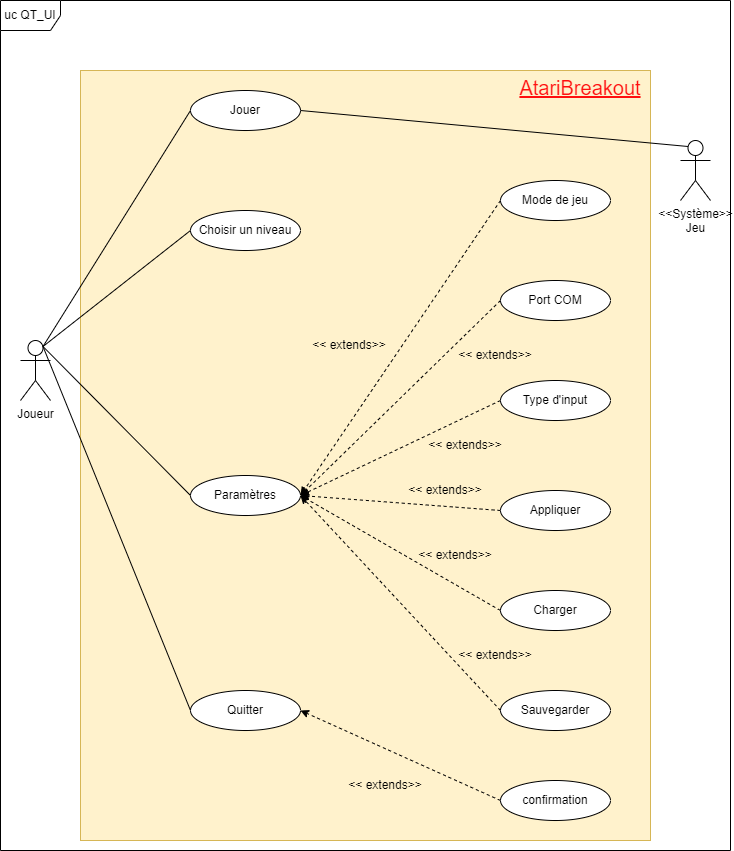

The diagram above was exported from draw.io. Its source (the exported page's mxGraphModel, read from the mxfile embedded in the PNG):
<mxGraphModel dx="1313" dy="726" grid="1" gridSize="10" guides="1" tooltips="1" connect="1" arrows="1" fold="1" page="1" pageScale="1" pageWidth="827" pageHeight="1169" math="0" shadow="0">
  <root>
    <mxCell id="0" />
    <mxCell id="1" parent="0" />
    <mxCell id="sBziASWLmKaQjnyZyo9N-38" value="" style="rounded=0;whiteSpace=wrap;html=1;fillColor=#fff2cc;strokeColor=#d6b656;align=right;" vertex="1" parent="1">
      <mxGeometry x="100" y="100" width="570" height="770" as="geometry" />
    </mxCell>
    <mxCell id="sBziASWLmKaQjnyZyo9N-1" value="Joueur" style="shape=umlActor;verticalLabelPosition=bottom;verticalAlign=top;html=1;outlineConnect=0;" vertex="1" parent="1">
      <mxGeometry x="40" y="370" width="30" height="60" as="geometry" />
    </mxCell>
    <mxCell id="sBziASWLmKaQjnyZyo9N-2" value="Jouer" style="ellipse;whiteSpace=wrap;html=1;" vertex="1" parent="1">
      <mxGeometry x="210" y="120" width="110" height="40" as="geometry" />
    </mxCell>
    <mxCell id="sBziASWLmKaQjnyZyo9N-3" value="Choisir un niveau" style="ellipse;whiteSpace=wrap;html=1;" vertex="1" parent="1">
      <mxGeometry x="210" y="240" width="110" height="40" as="geometry" />
    </mxCell>
    <mxCell id="sBziASWLmKaQjnyZyo9N-4" value="Paramètres" style="ellipse;whiteSpace=wrap;html=1;" vertex="1" parent="1">
      <mxGeometry x="210" y="505" width="110" height="40" as="geometry" />
    </mxCell>
    <mxCell id="sBziASWLmKaQjnyZyo9N-6" value="Quitter" style="ellipse;whiteSpace=wrap;html=1;" vertex="1" parent="1">
      <mxGeometry x="210" y="720" width="110" height="40" as="geometry" />
    </mxCell>
    <mxCell id="sBziASWLmKaQjnyZyo9N-7" value="confirmation" style="ellipse;whiteSpace=wrap;html=1;" vertex="1" parent="1">
      <mxGeometry x="520" y="810" width="110" height="40" as="geometry" />
    </mxCell>
    <mxCell id="sBziASWLmKaQjnyZyo9N-8" value="Mode de jeu" style="ellipse;whiteSpace=wrap;html=1;" vertex="1" parent="1">
      <mxGeometry x="520" y="210" width="110" height="40" as="geometry" />
    </mxCell>
    <mxCell id="sBziASWLmKaQjnyZyo9N-11" value="Port COM" style="ellipse;whiteSpace=wrap;html=1;" vertex="1" parent="1">
      <mxGeometry x="520" y="310" width="110" height="40" as="geometry" />
    </mxCell>
    <mxCell id="sBziASWLmKaQjnyZyo9N-12" value="Type d'input" style="ellipse;whiteSpace=wrap;html=1;" vertex="1" parent="1">
      <mxGeometry x="520" y="410" width="110" height="40" as="geometry" />
    </mxCell>
    <mxCell id="sBziASWLmKaQjnyZyo9N-15" value="Charger" style="ellipse;whiteSpace=wrap;html=1;" vertex="1" parent="1">
      <mxGeometry x="520" y="620" width="110" height="40" as="geometry" />
    </mxCell>
    <mxCell id="sBziASWLmKaQjnyZyo9N-16" value="Appliquer" style="ellipse;whiteSpace=wrap;html=1;" vertex="1" parent="1">
      <mxGeometry x="520" y="520" width="110" height="40" as="geometry" />
    </mxCell>
    <mxCell id="sBziASWLmKaQjnyZyo9N-17" value="Sauvegarder" style="ellipse;whiteSpace=wrap;html=1;" vertex="1" parent="1">
      <mxGeometry x="520" y="720" width="110" height="40" as="geometry" />
    </mxCell>
    <mxCell id="sBziASWLmKaQjnyZyo9N-18" value="" style="endArrow=none;html=1;rounded=0;exitX=0.75;exitY=0.1;exitDx=0;exitDy=0;exitPerimeter=0;entryX=0;entryY=0.5;entryDx=0;entryDy=0;" edge="1" parent="1" source="sBziASWLmKaQjnyZyo9N-1" target="sBziASWLmKaQjnyZyo9N-2">
      <mxGeometry width="50" height="50" relative="1" as="geometry">
        <mxPoint x="110" y="220" as="sourcePoint" />
        <mxPoint x="160" y="170" as="targetPoint" />
      </mxGeometry>
    </mxCell>
    <mxCell id="sBziASWLmKaQjnyZyo9N-19" value="" style="endArrow=none;html=1;rounded=0;exitX=0.75;exitY=0.1;exitDx=0;exitDy=0;exitPerimeter=0;entryX=0;entryY=0.5;entryDx=0;entryDy=0;" edge="1" parent="1" source="sBziASWLmKaQjnyZyo9N-1" target="sBziASWLmKaQjnyZyo9N-3">
      <mxGeometry width="50" height="50" relative="1" as="geometry">
        <mxPoint x="93" y="246" as="sourcePoint" />
        <mxPoint x="220" y="150" as="targetPoint" />
      </mxGeometry>
    </mxCell>
    <mxCell id="sBziASWLmKaQjnyZyo9N-20" value="" style="endArrow=none;html=1;rounded=0;exitX=0.75;exitY=0.1;exitDx=0;exitDy=0;exitPerimeter=0;entryX=0;entryY=0.5;entryDx=0;entryDy=0;" edge="1" parent="1" source="sBziASWLmKaQjnyZyo9N-1" target="sBziASWLmKaQjnyZyo9N-4">
      <mxGeometry width="50" height="50" relative="1" as="geometry">
        <mxPoint x="93" y="246" as="sourcePoint" />
        <mxPoint x="220" y="270" as="targetPoint" />
      </mxGeometry>
    </mxCell>
    <mxCell id="sBziASWLmKaQjnyZyo9N-21" value="" style="endArrow=none;html=1;rounded=0;exitX=0.75;exitY=0.1;exitDx=0;exitDy=0;exitPerimeter=0;entryX=0;entryY=0.5;entryDx=0;entryDy=0;" edge="1" parent="1" source="sBziASWLmKaQjnyZyo9N-1" target="sBziASWLmKaQjnyZyo9N-6">
      <mxGeometry width="50" height="50" relative="1" as="geometry">
        <mxPoint x="93" y="246" as="sourcePoint" />
        <mxPoint x="220" y="535" as="targetPoint" />
      </mxGeometry>
    </mxCell>
    <mxCell id="sBziASWLmKaQjnyZyo9N-39" value="&lt;font size=&quot;1&quot; color=&quot;#ff0f0f&quot; style=&quot;&quot;&gt;&lt;u style=&quot;font-size: 20px;&quot;&gt;AtariBreakout&lt;/u&gt;&lt;/font&gt;" style="text;html=1;strokeColor=none;fillColor=none;align=center;verticalAlign=middle;whiteSpace=wrap;rounded=0;" vertex="1" parent="1">
      <mxGeometry x="530" y="100" width="140" height="34" as="geometry" />
    </mxCell>
    <mxCell id="sBziASWLmKaQjnyZyo9N-40" value="uc QT_UI" style="shape=umlFrame;whiteSpace=wrap;html=1;pointerEvents=0;" vertex="1" parent="1">
      <mxGeometry x="20" y="30" width="730" height="850" as="geometry" />
    </mxCell>
    <mxCell id="sBziASWLmKaQjnyZyo9N-41" value="&amp;lt;&amp;lt;Système&amp;gt;&amp;gt;&lt;br&gt;Jeu" style="shape=umlActor;verticalLabelPosition=bottom;verticalAlign=top;html=1;" vertex="1" parent="1">
      <mxGeometry x="700" y="170" width="30" height="60" as="geometry" />
    </mxCell>
    <mxCell id="sBziASWLmKaQjnyZyo9N-44" value="" style="endArrow=none;html=1;rounded=0;exitX=1;exitY=0.5;exitDx=0;exitDy=0;entryX=0.25;entryY=0.1;entryDx=0;entryDy=0;entryPerimeter=0;" edge="1" parent="1" source="sBziASWLmKaQjnyZyo9N-2" target="sBziASWLmKaQjnyZyo9N-41">
      <mxGeometry width="50" height="50" relative="1" as="geometry">
        <mxPoint x="390" y="190" as="sourcePoint" />
        <mxPoint x="770" y="170" as="targetPoint" />
      </mxGeometry>
    </mxCell>
    <mxCell id="sBziASWLmKaQjnyZyo9N-46" value="" style="html=1;labelBackgroundColor=#ffffff;startArrow=none;startFill=0;startSize=6;endArrow=classic;endFill=1;endSize=6;jettySize=auto;orthogonalLoop=1;strokeWidth=1;dashed=1;fontSize=14;rounded=0;entryX=1;entryY=0.5;entryDx=0;entryDy=0;exitX=0;exitY=0.5;exitDx=0;exitDy=0;" edge="1" parent="1" source="sBziASWLmKaQjnyZyo9N-8" target="sBziASWLmKaQjnyZyo9N-4">
      <mxGeometry width="60" height="60" relative="1" as="geometry">
        <mxPoint x="280" y="430" as="sourcePoint" />
        <mxPoint x="340" y="370" as="targetPoint" />
      </mxGeometry>
    </mxCell>
    <mxCell id="sBziASWLmKaQjnyZyo9N-47" value="&amp;lt;&amp;lt; extends&amp;gt;&amp;gt;" style="text;html=1;strokeColor=none;fillColor=none;align=center;verticalAlign=middle;whiteSpace=wrap;rounded=0;" vertex="1" parent="1">
      <mxGeometry x="324" y="360" width="90" height="30" as="geometry" />
    </mxCell>
    <mxCell id="sBziASWLmKaQjnyZyo9N-48" value="" style="html=1;labelBackgroundColor=#ffffff;startArrow=none;startFill=0;startSize=6;endArrow=classic;endFill=1;endSize=6;jettySize=auto;orthogonalLoop=1;strokeWidth=1;dashed=1;fontSize=14;rounded=0;entryX=1;entryY=0.5;entryDx=0;entryDy=0;exitX=0;exitY=0.5;exitDx=0;exitDy=0;" edge="1" parent="1" source="sBziASWLmKaQjnyZyo9N-11" target="sBziASWLmKaQjnyZyo9N-4">
      <mxGeometry width="60" height="60" relative="1" as="geometry">
        <mxPoint x="410" y="330" as="sourcePoint" />
        <mxPoint x="330" y="535" as="targetPoint" />
      </mxGeometry>
    </mxCell>
    <mxCell id="sBziASWLmKaQjnyZyo9N-49" value="" style="html=1;labelBackgroundColor=#ffffff;startArrow=none;startFill=0;startSize=6;endArrow=classic;endFill=1;endSize=6;jettySize=auto;orthogonalLoop=1;strokeWidth=1;dashed=1;fontSize=14;rounded=0;entryX=1;entryY=0.5;entryDx=0;entryDy=0;exitX=0;exitY=0.5;exitDx=0;exitDy=0;" edge="1" parent="1" source="sBziASWLmKaQjnyZyo9N-12" target="sBziASWLmKaQjnyZyo9N-4">
      <mxGeometry width="60" height="60" relative="1" as="geometry">
        <mxPoint x="410" y="410" as="sourcePoint" />
        <mxPoint x="330" y="535" as="targetPoint" />
      </mxGeometry>
    </mxCell>
    <mxCell id="sBziASWLmKaQjnyZyo9N-50" value="" style="html=1;labelBackgroundColor=#ffffff;startArrow=none;startFill=0;startSize=6;endArrow=classic;endFill=1;endSize=6;jettySize=auto;orthogonalLoop=1;strokeWidth=1;dashed=1;fontSize=14;rounded=0;entryX=1;entryY=0.5;entryDx=0;entryDy=0;exitX=0;exitY=0.5;exitDx=0;exitDy=0;" edge="1" parent="1" source="sBziASWLmKaQjnyZyo9N-16" target="sBziASWLmKaQjnyZyo9N-4">
      <mxGeometry width="60" height="60" relative="1" as="geometry">
        <mxPoint x="410" y="490" as="sourcePoint" />
        <mxPoint x="330" y="535" as="targetPoint" />
      </mxGeometry>
    </mxCell>
    <mxCell id="sBziASWLmKaQjnyZyo9N-51" value="" style="html=1;labelBackgroundColor=#ffffff;startArrow=none;startFill=0;startSize=6;endArrow=classic;endFill=1;endSize=6;jettySize=auto;orthogonalLoop=1;strokeWidth=1;dashed=1;fontSize=14;rounded=0;entryX=1;entryY=0.5;entryDx=0;entryDy=0;exitX=0;exitY=0.5;exitDx=0;exitDy=0;" edge="1" parent="1" source="sBziASWLmKaQjnyZyo9N-15" target="sBziASWLmKaQjnyZyo9N-4">
      <mxGeometry width="60" height="60" relative="1" as="geometry">
        <mxPoint x="410" y="575" as="sourcePoint" />
        <mxPoint x="330" y="535" as="targetPoint" />
      </mxGeometry>
    </mxCell>
    <mxCell id="sBziASWLmKaQjnyZyo9N-52" value="" style="html=1;labelBackgroundColor=#ffffff;startArrow=none;startFill=0;startSize=6;endArrow=classic;endFill=1;endSize=6;jettySize=auto;orthogonalLoop=1;strokeWidth=1;dashed=1;fontSize=14;rounded=0;entryX=1;entryY=0.5;entryDx=0;entryDy=0;exitX=0;exitY=0.5;exitDx=0;exitDy=0;" edge="1" parent="1" source="sBziASWLmKaQjnyZyo9N-17" target="sBziASWLmKaQjnyZyo9N-4">
      <mxGeometry width="60" height="60" relative="1" as="geometry">
        <mxPoint x="410" y="640" as="sourcePoint" />
        <mxPoint x="330" y="535" as="targetPoint" />
      </mxGeometry>
    </mxCell>
    <mxCell id="sBziASWLmKaQjnyZyo9N-53" value="" style="html=1;labelBackgroundColor=#ffffff;startArrow=none;startFill=0;startSize=6;endArrow=classic;endFill=1;endSize=6;jettySize=auto;orthogonalLoop=1;strokeWidth=1;dashed=1;fontSize=14;rounded=0;entryX=1;entryY=0.5;entryDx=0;entryDy=0;exitX=0;exitY=0.5;exitDx=0;exitDy=0;" edge="1" parent="1" source="sBziASWLmKaQjnyZyo9N-7" target="sBziASWLmKaQjnyZyo9N-6">
      <mxGeometry width="60" height="60" relative="1" as="geometry">
        <mxPoint x="410" y="700" as="sourcePoint" />
        <mxPoint x="330" y="535" as="targetPoint" />
      </mxGeometry>
    </mxCell>
    <mxCell id="sBziASWLmKaQjnyZyo9N-55" value="&amp;lt;&amp;lt; extends&amp;gt;&amp;gt;" style="text;html=1;strokeColor=none;fillColor=none;align=center;verticalAlign=middle;whiteSpace=wrap;rounded=0;" vertex="1" parent="1">
      <mxGeometry x="470" y="370" width="90" height="30" as="geometry" />
    </mxCell>
    <mxCell id="sBziASWLmKaQjnyZyo9N-56" value="&amp;lt;&amp;lt; extends&amp;gt;&amp;gt;" style="text;html=1;strokeColor=none;fillColor=none;align=center;verticalAlign=middle;whiteSpace=wrap;rounded=0;" vertex="1" parent="1">
      <mxGeometry x="440" y="460" width="90" height="30" as="geometry" />
    </mxCell>
    <mxCell id="sBziASWLmKaQjnyZyo9N-57" value="&amp;lt;&amp;lt; extends&amp;gt;&amp;gt;" style="text;html=1;strokeColor=none;fillColor=none;align=center;verticalAlign=middle;whiteSpace=wrap;rounded=0;" vertex="1" parent="1">
      <mxGeometry x="420" y="505" width="90" height="30" as="geometry" />
    </mxCell>
    <mxCell id="sBziASWLmKaQjnyZyo9N-58" value="&amp;lt;&amp;lt; extends&amp;gt;&amp;gt;" style="text;html=1;strokeColor=none;fillColor=none;align=center;verticalAlign=middle;whiteSpace=wrap;rounded=0;" vertex="1" parent="1">
      <mxGeometry x="430" y="570" width="90" height="30" as="geometry" />
    </mxCell>
    <mxCell id="sBziASWLmKaQjnyZyo9N-59" value="&amp;lt;&amp;lt; extends&amp;gt;&amp;gt;" style="text;html=1;strokeColor=none;fillColor=none;align=center;verticalAlign=middle;whiteSpace=wrap;rounded=0;" vertex="1" parent="1">
      <mxGeometry x="470" y="670" width="90" height="30" as="geometry" />
    </mxCell>
    <mxCell id="sBziASWLmKaQjnyZyo9N-60" value="&amp;lt;&amp;lt; extends&amp;gt;&amp;gt;" style="text;html=1;strokeColor=none;fillColor=none;align=center;verticalAlign=middle;whiteSpace=wrap;rounded=0;" vertex="1" parent="1">
      <mxGeometry x="360" y="800" width="90" height="30" as="geometry" />
    </mxCell>
  </root>
</mxGraphModel>